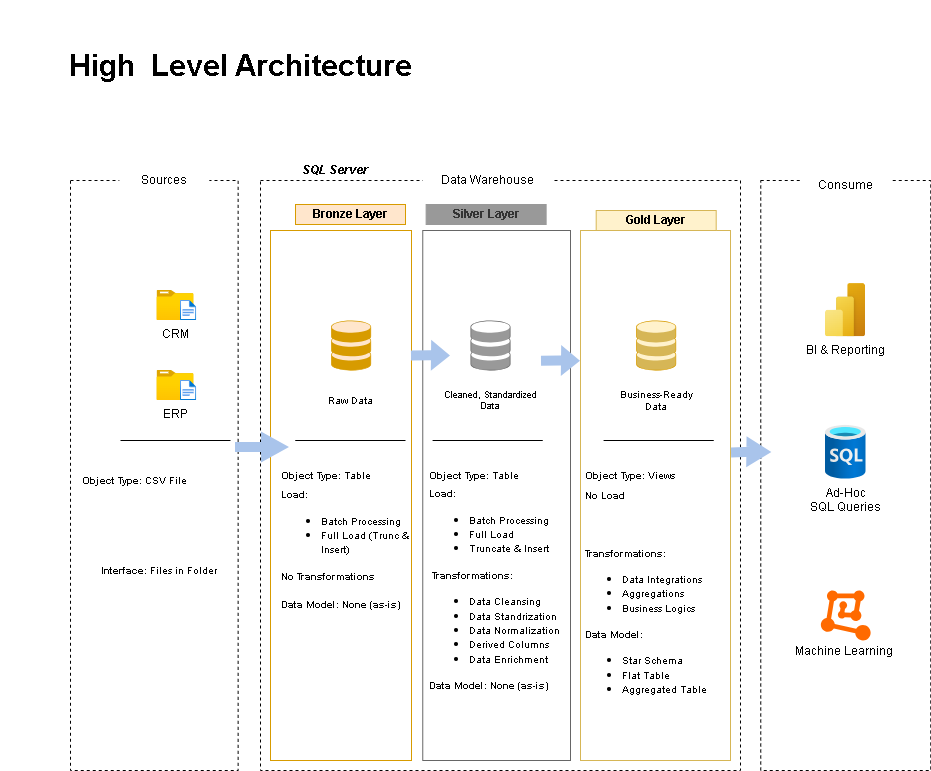

The diagram above was exported from draw.io. Its source (the exported page's mxGraphModel, read from the mxfile embedded in the PNG):
<mxGraphModel dx="2028" dy="648" grid="1" gridSize="10" guides="1" tooltips="1" connect="1" arrows="1" fold="1" page="1" pageScale="1" pageWidth="850" pageHeight="1100" math="0" shadow="0">
  <root>
    <mxCell id="0" />
    <mxCell id="1" parent="0" />
    <mxCell id="5GBH5XgoDLUOuu3-TQ5c-5" parent="1" style="rounded=0;whiteSpace=wrap;html=1;fillColor=none;strokeColor=default;dashed=1;movable=1;resizable=1;rotatable=1;deletable=1;editable=1;locked=0;connectable=1;" value="" vertex="1">
      <mxGeometry height="590" width="167.63" x="-150" y="340" as="geometry" />
    </mxCell>
    <mxCell id="5GBH5XgoDLUOuu3-TQ5c-6" parent="1" style="rounded=0;whiteSpace=wrap;html=1;strokeColor=none;fillColor=default;" value="Sources" vertex="1">
      <mxGeometry height="20" width="90" x="-101.18" y="330" as="geometry" />
    </mxCell>
    <mxCell id="5GBH5XgoDLUOuu3-TQ5c-7" edge="1" parent="1" style="edgeStyle=orthogonalEdgeStyle;rounded=0;orthogonalLoop=1;jettySize=auto;html=1;exitX=0.5;exitY=1;exitDx=0;exitDy=0;">
      <mxGeometry relative="1" as="geometry">
        <mxPoint x="-45" y="364.9999999999999" as="sourcePoint" />
        <mxPoint x="-45" y="364.9999999999999" as="targetPoint" />
      </mxGeometry>
    </mxCell>
    <mxCell id="5GBH5XgoDLUOuu3-TQ5c-9" edge="1" parent="1" source="5GBH5XgoDLUOuu3-TQ5c-8" style="edgeStyle=orthogonalEdgeStyle;rounded=0;orthogonalLoop=1;jettySize=auto;html=1;exitX=0.5;exitY=1;exitDx=0;exitDy=0;" target="5GBH5XgoDLUOuu3-TQ5c-8">
      <mxGeometry relative="1" as="geometry" />
    </mxCell>
    <mxCell id="5GBH5XgoDLUOuu3-TQ5c-10" parent="1" style="rounded=0;whiteSpace=wrap;html=1;fillColor=none;dashed=1;" value="" vertex="1">
      <mxGeometry height="590" width="480" x="40" y="340" as="geometry" />
    </mxCell>
    <mxCell id="5GBH5XgoDLUOuu3-TQ5c-8" parent="1" style="rounded=0;whiteSpace=wrap;html=1;strokeColor=none;fillColor=default;" value="Data Warehouse" vertex="1">
      <mxGeometry height="30" width="130" x="202.26" y="325" as="geometry" />
    </mxCell>
    <mxCell id="5GBH5XgoDLUOuu3-TQ5c-11" parent="1" style="rounded=0;whiteSpace=wrap;html=1;fillColor=none;dashed=1;" value="" vertex="1">
      <mxGeometry height="590" width="170" x="540.25" y="340" as="geometry" />
    </mxCell>
    <mxCell id="5GBH5XgoDLUOuu3-TQ5c-12" parent="1" style="rounded=0;whiteSpace=wrap;html=1;strokeColor=none;fillColor=default;" value="Consume" vertex="1">
      <mxGeometry height="20" width="90" x="580" y="334.73" as="geometry" />
    </mxCell>
    <mxCell id="5GBH5XgoDLUOuu3-TQ5c-13" parent="1" style="rounded=0;whiteSpace=wrap;html=1;fillColor=none;strokeColor=#d79b00;" value="" vertex="1">
      <mxGeometry height="530" width="141" x="50" y="390" as="geometry" />
    </mxCell>
    <mxCell id="5GBH5XgoDLUOuu3-TQ5c-14" parent="1" style="rounded=0;whiteSpace=wrap;html=1;fillColor=none;fontColor=#333333;strokeColor=#666666;" value="" vertex="1">
      <mxGeometry height="530" width="147.74" x="202.26" y="390" as="geometry" />
    </mxCell>
    <mxCell id="5GBH5XgoDLUOuu3-TQ5c-15" parent="1" style="rounded=0;whiteSpace=wrap;html=1;fillColor=none;strokeColor=#d6b656;" value="" vertex="1">
      <mxGeometry height="530" width="150" x="360" y="390" as="geometry" />
    </mxCell>
    <mxCell id="5GBH5XgoDLUOuu3-TQ5c-16" parent="1" style="rounded=0;whiteSpace=wrap;html=1;fillColor=#ffe6cc;strokeColor=#d79b00;gradientColor=none;shadow=0;glass=0;fontStyle=1" value="Bronze Layer" vertex="1">
      <mxGeometry height="20" width="110" x="75" y="364" as="geometry" />
    </mxCell>
    <mxCell id="5GBH5XgoDLUOuu3-TQ5c-18" parent="1" style="rounded=0;whiteSpace=wrap;html=1;fontStyle=1;fillColor=light-dark(#999999,#FFFFFF);fontColor=#333333;strokeColor=#999999;" value="Silver Layer" vertex="1">
      <mxGeometry height="20" width="120" x="205.63" y="364" as="geometry" />
    </mxCell>
    <mxCell id="5GBH5XgoDLUOuu3-TQ5c-19" parent="1" style="rounded=0;whiteSpace=wrap;html=1;fillColor=#fff2cc;strokeColor=#d6b656;fontStyle=1" value="Gold Layer" vertex="1">
      <mxGeometry height="20" width="120" x="375.69" y="370" as="geometry" />
    </mxCell>
    <mxCell id="5GBH5XgoDLUOuu3-TQ5c-20" parent="1" style="image;aspect=fixed;html=1;points=[];align=center;fontSize=12;image=img/lib/azure2/general/Folder_Blank.svg;" value="CRM" vertex="1">
      <mxGeometry height="30" width="36.96" x="-63.480000000000004" y="450" as="geometry" />
    </mxCell>
    <mxCell id="5GBH5XgoDLUOuu3-TQ5c-21" parent="1" style="image;aspect=fixed;html=1;points=[];align=center;fontSize=12;image=img/lib/azure2/general/Folder_Blank.svg;" value="ERP" vertex="1">
      <mxGeometry height="30" width="36.96" x="-63.480000000000004" y="530" as="geometry" />
    </mxCell>
    <mxCell id="5GBH5XgoDLUOuu3-TQ5c-22" parent="1" style="image;aspect=fixed;html=1;points=[];align=center;fontSize=12;image=img/lib/azure2/general/File.svg;" value="" vertex="1">
      <mxGeometry height="20" width="16.23" x="-40" y="460" as="geometry" />
    </mxCell>
    <mxCell id="5GBH5XgoDLUOuu3-TQ5c-23" parent="1" style="image;aspect=fixed;html=1;points=[];align=center;fontSize=12;image=img/lib/azure2/general/File.svg;" value="" vertex="1">
      <mxGeometry height="20" width="16.23" x="-40" y="540" as="geometry" />
    </mxCell>
    <mxCell id="5GBH5XgoDLUOuu3-TQ5c-25" parent="1" style="text;html=1;whiteSpace=wrap;strokeColor=none;fillColor=none;align=left;verticalAlign=middle;rounded=0;" value="&lt;font style=&quot;font-size: 10px;&quot;&gt;&lt;b style=&quot;&quot;&gt;Object Type&lt;/b&gt;: CSV File&lt;/font&gt;" vertex="1">
      <mxGeometry height="20" width="130.63" x="-140" y="630" as="geometry" />
    </mxCell>
    <mxCell id="5GBH5XgoDLUOuu3-TQ5c-31" edge="1" parent="1" style="endArrow=none;html=1;rounded=0;" value="">
      <mxGeometry height="50" relative="1" width="50" as="geometry">
        <mxPoint x="9.98999999999998" y="600" as="sourcePoint" />
        <mxPoint x="-99.99" y="600" as="targetPoint" />
      </mxGeometry>
    </mxCell>
    <mxCell id="5GBH5XgoDLUOuu3-TQ5c-32" parent="1" style="text;html=1;whiteSpace=wrap;strokeColor=none;fillColor=none;align=left;verticalAlign=middle;rounded=0;" value="&lt;font style=&quot;font-size: 10px;&quot;&gt;&lt;b&gt;Interface&lt;/b&gt;: Files in Folder&lt;/font&gt;" vertex="1">
      <mxGeometry height="20" width="123.26" x="-120.63" y="720" as="geometry" />
    </mxCell>
    <mxCell id="5GBH5XgoDLUOuu3-TQ5c-34" parent="1" style="shadow=0;html=1;labelPosition=center;verticalLabelPosition=bottom;verticalAlign=top;align=center;outlineConnect=0;shape=mxgraph.veeam.3d.datastore;fillStyle=auto;fillColor2=#FFE6CC;fillColor5=none;fillColor4=none;fillColor3=#D79B00;fillColor1=#FFE6CC;fillColor=#D79B00;strokeColor=#D79B00;strokeColor1=#D79B00;none=light-dark(#D79B00,var(--ge-dark-color, #121212));gradientColor=none;" value="" vertex="1">
      <mxGeometry height="50" width="40" x="110.63" y="480" as="geometry" />
    </mxCell>
    <mxCell id="5GBH5XgoDLUOuu3-TQ5c-35" parent="1" style="shadow=0;html=1;labelPosition=center;verticalLabelPosition=bottom;verticalAlign=top;align=center;outlineConnect=0;shape=mxgraph.veeam.3d.datastore;fillStyle=auto;fillColor2=light-dark(#FFFFFF,#FFFFFF);fillColor5=none;fillColor4=none;fillColor3=#999999;fillColor1=#FFFFFF;fillColor=#f5f5f5;strokeColor=#666666;strokeColor1=light-dark(#666666,#FFFFFF);none=light-dark(#D79B00,var(--ge-dark-color, #121212));fontColor=#333333;" value="" vertex="1">
      <mxGeometry height="50" width="40" x="250" y="480" as="geometry" />
    </mxCell>
    <mxCell id="5GBH5XgoDLUOuu3-TQ5c-36" parent="1" style="shadow=0;html=1;labelPosition=center;verticalLabelPosition=bottom;verticalAlign=top;align=center;outlineConnect=0;shape=mxgraph.veeam.3d.datastore;fillStyle=auto;fillColor2=#FFF2CC;fillColor5=none;fillColor4=none;fillColor3=#D6B656;fillColor1=#FFF2CC;fillColor=#FFF2CC;strokeColor=#D79B00;strokeColor1=#D79B00;none=light-dark(#D79B00,var(--ge-dark-color, #121212));gradientColor=none;" value="" vertex="1">
      <mxGeometry height="50" width="40" x="415.69" y="480" as="geometry" />
    </mxCell>
    <mxCell id="5GBH5XgoDLUOuu3-TQ5c-38" edge="1" parent="1" style="shape=flexArrow;endArrow=classic;html=1;rounded=0;fillColor=#A9C4EB;strokeColor=none;width=10;endSize=9;" value="">
      <mxGeometry height="50" relative="1" width="50" as="geometry">
        <Array as="points">
          <mxPoint x="39" y="606.58" />
        </Array>
        <mxPoint x="14" y="606.58" as="sourcePoint" />
        <mxPoint x="69" y="606.58" as="targetPoint" />
      </mxGeometry>
    </mxCell>
    <mxCell id="5GBH5XgoDLUOuu3-TQ5c-41" edge="1" parent="1" style="shape=flexArrow;endArrow=classic;html=1;rounded=0;fillColor=#A9C4EB;strokeColor=none;width=10;endSize=8;" value="">
      <mxGeometry height="50" relative="1" width="50" as="geometry">
        <Array as="points">
          <mxPoint x="530.37" y="611.31" />
        </Array>
        <mxPoint x="510" y="612" as="sourcePoint" />
        <mxPoint x="551.37" y="611.55" as="targetPoint" />
      </mxGeometry>
    </mxCell>
    <mxCell id="5GBH5XgoDLUOuu3-TQ5c-42" parent="1" style="text;html=1;whiteSpace=wrap;strokeColor=none;fillColor=none;align=center;verticalAlign=middle;rounded=0;fontSize=9;" value="&lt;font style=&quot;font-size: 10px;&quot;&gt;Raw Data&lt;/font&gt;" vertex="1">
      <mxGeometry height="20" width="60" x="100" y="550" as="geometry" />
    </mxCell>
    <mxCell id="5GBH5XgoDLUOuu3-TQ5c-43" parent="1" style="text;html=1;whiteSpace=wrap;strokeColor=none;fillColor=none;align=center;verticalAlign=middle;rounded=0;fontSize=9;" value="Cleaned, Standardized Data" vertex="1">
      <mxGeometry height="20" width="100" x="220" y="550" as="geometry" />
    </mxCell>
    <mxCell id="5GBH5XgoDLUOuu3-TQ5c-44" parent="1" style="text;html=1;whiteSpace=wrap;strokeColor=none;fillColor=none;align=center;verticalAlign=middle;rounded=0;fontSize=10;" value="Business-Ready Data" vertex="1">
      <mxGeometry height="20" width="80" x="395.69" y="550" as="geometry" />
    </mxCell>
    <mxCell id="5GBH5XgoDLUOuu3-TQ5c-46" edge="1" parent="1" style="shape=flexArrow;endArrow=classic;html=1;rounded=0;fillColor=#A9C4EB;strokeColor=none;width=10;endSize=6;" value="">
      <mxGeometry height="50" relative="1" width="50" as="geometry">
        <Array as="points">
          <mxPoint x="339" y="520" />
        </Array>
        <mxPoint x="320" y="520.24" as="sourcePoint" />
        <mxPoint x="360" y="520.24" as="targetPoint" />
      </mxGeometry>
    </mxCell>
    <mxCell id="5GBH5XgoDLUOuu3-TQ5c-47" edge="1" parent="1" style="shape=flexArrow;endArrow=classic;html=1;rounded=0;fillColor=#A9C4EB;strokeColor=none;width=10;endSize=6;" value="">
      <mxGeometry height="50" relative="1" width="50" as="geometry">
        <Array as="points">
          <mxPoint x="209" y="514.6600000000001" />
        </Array>
        <mxPoint x="190" y="514.9000000000001" as="sourcePoint" />
        <mxPoint x="230" y="514.9000000000001" as="targetPoint" />
      </mxGeometry>
    </mxCell>
    <mxCell id="5GBH5XgoDLUOuu3-TQ5c-50" edge="1" parent="1" style="endArrow=none;html=1;rounded=0;" value="">
      <mxGeometry height="50" relative="1" width="50" as="geometry">
        <Array as="points">
          <mxPoint x="393.26" y="600" />
          <mxPoint x="383.26" y="600" />
        </Array>
        <mxPoint x="493.26" y="600" as="sourcePoint" />
        <mxPoint x="403.26" y="600" as="targetPoint" />
      </mxGeometry>
    </mxCell>
    <mxCell id="5GBH5XgoDLUOuu3-TQ5c-52" parent="1" style="text;html=1;whiteSpace=wrap;strokeColor=none;fillColor=none;align=left;verticalAlign=middle;rounded=0;" value="&lt;font style=&quot;font-size: 10px;&quot;&gt;&lt;b style=&quot;&quot;&gt;Object Type&lt;/b&gt;: Table&lt;/font&gt;" vertex="1">
      <mxGeometry height="20" width="123.26" x="58.87" y="625" as="geometry" />
    </mxCell>
    <mxCell id="5GBH5XgoDLUOuu3-TQ5c-55" parent="1" style="text;html=1;whiteSpace=wrap;strokeColor=none;fillColor=none;align=left;verticalAlign=middle;rounded=0;" value="&lt;font style=&quot;font-size: 10px;&quot;&gt;&lt;b style=&quot;&quot;&gt;Load:&lt;/b&gt;&lt;/font&gt;&lt;div&gt;&lt;ul&gt;&lt;li&gt;&lt;font style=&quot;line-height: 80%; font-size: 10px;&quot;&gt;Batch Processing&lt;/font&gt;&lt;/li&gt;&lt;li&gt;&lt;font style=&quot;line-height: 80%; font-size: 10px;&quot;&gt;Full Load (Trunc &amp;amp; Insert)&lt;br&gt;&lt;/font&gt;&lt;/li&gt;&lt;/ul&gt;&lt;div&gt;&lt;font style=&quot;font-size: 10px;&quot;&gt;&lt;b&gt;No Transformations&lt;/b&gt;&lt;/font&gt;&lt;/div&gt;&lt;/div&gt;&lt;div&gt;&lt;font style=&quot;font-size: 10px;&quot;&gt;&lt;b&gt;&lt;br&gt;&lt;/b&gt;&lt;/font&gt;&lt;/div&gt;&lt;div&gt;&lt;font style=&quot;font-size: 10px;&quot;&gt;&lt;b style=&quot;&quot;&gt;Data Model: None (as-is)&lt;/b&gt;&lt;/font&gt;&lt;/div&gt;" vertex="1">
      <mxGeometry height="89" width="130" x="58.87" y="664" as="geometry" />
    </mxCell>
    <mxCell id="5GBH5XgoDLUOuu3-TQ5c-58" parent="1" style="text;html=1;whiteSpace=wrap;strokeColor=none;fillColor=none;align=left;verticalAlign=middle;rounded=0;" value="&lt;font style=&quot;font-size: 10px;&quot;&gt;&lt;b style=&quot;&quot;&gt;Object Type&lt;/b&gt;: Table&lt;/font&gt;" vertex="1">
      <mxGeometry height="20" width="123.26" x="207" y="625" as="geometry" />
    </mxCell>
    <mxCell id="5GBH5XgoDLUOuu3-TQ5c-59" parent="1" style="text;html=1;whiteSpace=wrap;strokeColor=none;fillColor=none;align=left;verticalAlign=middle;rounded=0;" value="&lt;font style=&quot;font-size: 10px;&quot;&gt;&lt;b style=&quot;&quot;&gt;Load:&lt;/b&gt;&lt;/font&gt;&lt;div&gt;&lt;ul&gt;&lt;li&gt;&lt;font style=&quot;line-height: 80%; font-size: 10px;&quot;&gt;Batch Processing&lt;/font&gt;&lt;/li&gt;&lt;li&gt;&lt;font style=&quot;line-height: 80%; font-size: 10px;&quot;&gt;Full Load&lt;br&gt;&lt;/font&gt;&lt;/li&gt;&lt;li&gt;&lt;font style=&quot;line-height: 80%; font-size: 10px;&quot;&gt;Truncate &amp;amp; Insert&lt;/font&gt;&lt;/li&gt;&lt;/ul&gt;&lt;div&gt;&lt;font style=&quot;font-size: 10px;&quot;&gt;&lt;b&gt;&amp;nbsp;Transformations:&lt;/b&gt;&lt;/font&gt;&lt;/div&gt;&lt;/div&gt;&lt;div&gt;&lt;ul&gt;&lt;li&gt;&lt;font style=&quot;font-size: 10px;&quot;&gt;Data Cleansing&lt;/font&gt;&lt;/li&gt;&lt;li&gt;&lt;font style=&quot;font-size: 10px;&quot;&gt;Data Standrization&lt;/font&gt;&lt;/li&gt;&lt;li&gt;&lt;font style=&quot;font-size: 10px;&quot;&gt;Data Normalization&lt;/font&gt;&lt;/li&gt;&lt;li&gt;&lt;font style=&quot;font-size: 10px;&quot;&gt;Derived Columns&lt;/font&gt;&lt;/li&gt;&lt;li&gt;&lt;font style=&quot;font-size: 10px;&quot;&gt;Data Enrichment&lt;/font&gt;&lt;/li&gt;&lt;/ul&gt;&lt;div&gt;&lt;font style=&quot;font-size: 10px;&quot;&gt;&lt;b&gt;Data Model: None (as-is)&lt;/b&gt;&lt;/font&gt;&lt;/div&gt;&lt;/div&gt;&lt;div&gt;&lt;br&gt;&lt;/div&gt;" vertex="1">
      <mxGeometry height="89" width="150" x="207" y="711" as="geometry" />
    </mxCell>
    <mxCell id="5GBH5XgoDLUOuu3-TQ5c-64" parent="1" style="text;html=1;whiteSpace=wrap;strokeColor=none;fillColor=none;align=left;verticalAlign=middle;rounded=0;" value="&lt;font style=&quot;&quot;&gt;&lt;font style=&quot;font-size: 10px;&quot;&gt;&lt;b style=&quot;&quot;&gt;&amp;nbsp;No Load&lt;/b&gt;&lt;/font&gt;&lt;/font&gt;&lt;div&gt;&lt;font style=&quot;font-size: 10px;&quot;&gt;&lt;b&gt;&lt;br&gt;&lt;/b&gt;&lt;/font&gt;&lt;/div&gt;&lt;div&gt;&lt;font style=&quot;font-size: 10px;&quot;&gt;&lt;b&gt;&lt;br&gt;&lt;/b&gt;&lt;/font&gt;&lt;/div&gt;&lt;div&gt;&lt;font style=&quot;font-size: 10px;&quot;&gt;&lt;b&gt;&lt;br&gt;&lt;/b&gt;&lt;/font&gt;&lt;div&gt;&lt;div&gt;&lt;font style=&quot;font-size: 10px;&quot;&gt;&lt;b&gt;&amp;nbsp;Transformations:&lt;/b&gt;&lt;/font&gt;&lt;/div&gt;&lt;/div&gt;&lt;div&gt;&lt;ul&gt;&lt;li&gt;&lt;font style=&quot;font-size: 10px;&quot;&gt;Data Integrations&lt;/font&gt;&lt;/li&gt;&lt;li&gt;&lt;font style=&quot;font-size: 10px;&quot;&gt;Aggregations&lt;/font&gt;&lt;/li&gt;&lt;li&gt;&lt;font style=&quot;font-size: 10px;&quot;&gt;Business Logics&lt;/font&gt;&lt;/li&gt;&lt;/ul&gt;&lt;div&gt;&lt;font style=&quot;font-size: 10px;&quot;&gt;&lt;b&gt;&amp;nbsp;Data Model:&amp;nbsp;&lt;/b&gt;&lt;/font&gt;&lt;/div&gt;&lt;/div&gt;&lt;div&gt;&lt;ul&gt;&lt;li&gt;&lt;font style=&quot;font-size: 10px;&quot;&gt;Star Schema&lt;/font&gt;&lt;/li&gt;&lt;li&gt;&lt;font style=&quot;font-size: 10px;&quot;&gt;Flat Table&lt;/font&gt;&lt;/li&gt;&lt;li&gt;&lt;font style=&quot;font-size: 10px;&quot;&gt;Aggregated Table&lt;/font&gt;&lt;/li&gt;&lt;/ul&gt;&lt;/div&gt;&lt;div&gt;&lt;br&gt;&lt;/div&gt;&lt;/div&gt;" vertex="1">
      <mxGeometry height="89" width="150" x="360" y="720" as="geometry" />
    </mxCell>
    <mxCell id="5GBH5XgoDLUOuu3-TQ5c-65" edge="1" parent="1" style="endArrow=none;html=1;rounded=0;" value="">
      <mxGeometry height="50" relative="1" width="50" as="geometry">
        <Array as="points">
          <mxPoint x="222.26" y="600" />
          <mxPoint x="212.26" y="600" />
        </Array>
        <mxPoint x="322.26" y="600" as="sourcePoint" />
        <mxPoint x="232.26" y="600" as="targetPoint" />
      </mxGeometry>
    </mxCell>
    <mxCell id="5GBH5XgoDLUOuu3-TQ5c-66" edge="1" parent="1" style="endArrow=none;html=1;rounded=0;" value="">
      <mxGeometry height="50" relative="1" width="50" as="geometry">
        <Array as="points">
          <mxPoint x="85" y="600" />
          <mxPoint x="75" y="600" />
        </Array>
        <mxPoint x="185" y="600" as="sourcePoint" />
        <mxPoint x="95" y="600" as="targetPoint" />
      </mxGeometry>
    </mxCell>
    <mxCell id="5GBH5XgoDLUOuu3-TQ5c-67" parent="1" style="text;html=1;whiteSpace=wrap;strokeColor=none;fillColor=none;align=left;verticalAlign=middle;rounded=0;" value="&lt;font style=&quot;font-size: 10px;&quot;&gt;&lt;b style=&quot;&quot;&gt;Object Type&lt;/b&gt;: Views&lt;/font&gt;" vertex="1">
      <mxGeometry height="20" width="123.26" x="363" y="625" as="geometry" />
    </mxCell>
    <mxCell id="5GBH5XgoDLUOuu3-TQ5c-68" parent="1" style="image;aspect=fixed;html=1;points=[];align=center;fontSize=12;image=img/lib/azure2/power_platform/PowerBI.svg;" value="BI &amp;amp; Reporting" vertex="1">
      <mxGeometry height="53.33" width="40" x="605" y="443.06" as="geometry" />
    </mxCell>
    <mxCell id="5GBH5XgoDLUOuu3-TQ5c-70" parent="1" style="image;aspect=fixed;html=1;points=[];align=center;fontSize=12;image=img/lib/azure2/databases/SQL_Database.svg;" value="&lt;span&gt;Ad-Hoc&lt;/span&gt;&lt;div&gt;&lt;span&gt;SQL Queries&lt;/span&gt;&lt;/div&gt;" vertex="1">
      <mxGeometry height="54" width="40.5" x="605" y="584.73" as="geometry" />
    </mxCell>
    <mxCell id="5GBH5XgoDLUOuu3-TQ5c-71" parent="1" style="points=[];aspect=fixed;html=1;align=center;shadow=0;dashed=0;fillColor=#FF6A00;strokeColor=none;shape=mxgraph.alibaba_cloud.machine_learning;" value="&lt;div&gt;&lt;br&gt;&lt;/div&gt;&lt;div&gt;&lt;br&gt;&lt;/div&gt;&lt;div&gt;&lt;br&gt;&lt;/div&gt;&lt;div&gt;&lt;br&gt;&lt;/div&gt;&lt;div&gt;&lt;br&gt;&lt;/div&gt;&lt;div&gt;&lt;br&gt;&lt;/div&gt;&lt;div&gt;Machine Learning&amp;nbsp;&lt;/div&gt;&lt;div&gt;&lt;br&gt;&lt;/div&gt;" vertex="1">
      <mxGeometry height="50.099999999999994" width="49.8" x="600.35" y="749.9000000000001" as="geometry" />
    </mxCell>
    <mxCell id="5GBH5XgoDLUOuu3-TQ5c-73" parent="1" style="text;html=1;whiteSpace=wrap;strokeColor=none;fillColor=none;align=center;verticalAlign=middle;rounded=0;fontStyle=2" value="&lt;b&gt;SQL Server&lt;/b&gt;" vertex="1">
      <mxGeometry height="20" width="110" x="60" y="320" as="geometry" />
    </mxCell>
    <mxCell id="5GBH5XgoDLUOuu3-TQ5c-74" parent="1" style="text;html=1;whiteSpace=wrap;strokeColor=none;fillColor=none;align=center;verticalAlign=middle;rounded=0;" value="&lt;b&gt;&lt;font style=&quot;font-size: 30px;&quot;&gt;High&amp;nbsp; Level Architecture&lt;/font&gt;&lt;/b&gt;" vertex="1">
      <mxGeometry height="130" width="480" x="-220" y="160" as="geometry" />
    </mxCell>
  </root>
</mxGraphModel>